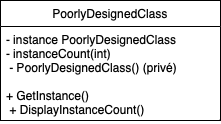

The diagram above was exported from draw.io. Its source (the exported page's mxGraphModel, read from the mxfile embedded in the PNG):
<mxGraphModel dx="838" dy="730" grid="1" gridSize="10" guides="1" tooltips="1" connect="1" arrows="1" fold="1" page="1" pageScale="1" pageWidth="827" pageHeight="1169" math="0" shadow="0">
  <root>
    <mxCell id="0" />
    <mxCell id="1" parent="0" />
    <mxCell id="952FoW2CnkhYPgE0Dlaz-1" value="PoorlyDesignedClass" style="swimlane;fontStyle=0;childLayout=stackLayout;horizontal=1;startSize=26;fillColor=none;horizontalStack=0;resizeParent=1;resizeParentMax=0;resizeLast=0;collapsible=1;marginBottom=0;whiteSpace=wrap;html=1;" parent="1" vertex="1">
      <mxGeometry x="340" y="320" width="220" height="120" as="geometry" />
    </mxCell>
    <mxCell id="952FoW2CnkhYPgE0Dlaz-4" value="- instance PoorlyDesignedClass&lt;br&gt;- instanceCount(int)&lt;br&gt;&amp;nbsp;- PoorlyDesignedClass() (privé)&lt;br&gt;&lt;br&gt;+ GetInstance()&lt;br&gt;&amp;nbsp;+ DisplayInstanceCount()" style="text;strokeColor=none;fillColor=none;align=left;verticalAlign=top;spacingLeft=4;spacingRight=4;overflow=hidden;rotatable=0;points=[[0,0.5],[1,0.5]];portConstraint=eastwest;whiteSpace=wrap;html=1;" parent="952FoW2CnkhYPgE0Dlaz-1" vertex="1">
      <mxGeometry y="26" width="220" height="94" as="geometry" />
    </mxCell>
  </root>
</mxGraphModel>